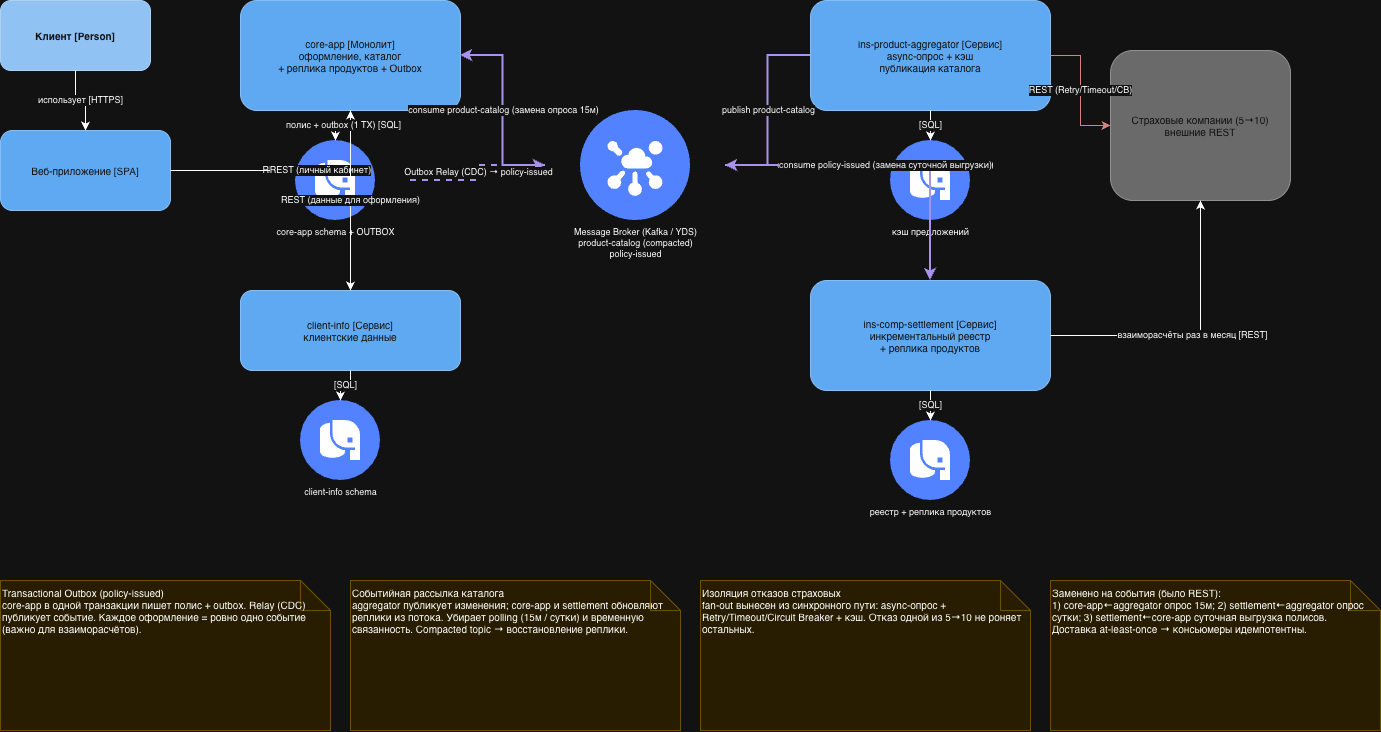

The diagram above was exported from draw.io. Its source (the exported page's mxGraphModel, read from the mxfile embedded in the PNG):
<mxGraphModel dx="1444" dy="1266" grid="0" gridSize="10" guides="1" tooltips="1" connect="1" arrows="1" fold="1" page="1" pageScale="1" pageWidth="1500" pageHeight="820" math="0" shadow="0">
  <root>
    <mxCell id="0" />
    <mxCell id="1" parent="0" />
    <mxCell id="client" parent="1" style="rounded=1;whiteSpace=wrap;html=1;fillColor=#08427b;strokeColor=#052e56;fontColor=#ffffff;fontStyle=1;fontSize=10;" value="Клиент [Person]" vertex="1">
      <mxGeometry height="70" width="150" x="40" y="40" as="geometry" />
    </mxCell>
    <mxCell id="web" parent="1" style="rounded=1;whiteSpace=wrap;html=1;fillColor=#1168bd;strokeColor=#0b4884;fontColor=#ffffff;fontSize=10;" value="Веб-приложение [SPA]" vertex="1">
      <mxGeometry height="80" width="170" x="40" y="170" as="geometry" />
    </mxCell>
    <mxCell id="coreapp" parent="1" style="rounded=1;whiteSpace=wrap;html=1;fillColor=#1168bd;strokeColor=#0b4884;fontColor=#ffffff;fontSize=10;" value="core-app [Монолит]&#10;оформление, каталог&#10;+ реплика продуктов + Outbox" vertex="1">
      <mxGeometry height="110" width="220" x="280" y="40" as="geometry" />
    </mxCell>
    <mxCell id="dbcore" parent="1" style="shape=image;html=1;verticalLabelPosition=bottom;labelBackgroundColor=none;verticalAlign=top;imageAspect=1;image=data:image/svg+xml,(base64 omitted: 740 chars);fontSize=9;" value="core-app schema + OUTBOX" vertex="1">
      <mxGeometry height="80" width="150" x="300" y="180" as="geometry" />
    </mxCell>
    <mxCell id="clientinfo" parent="1" style="rounded=1;whiteSpace=wrap;html=1;fillColor=#1168bd;strokeColor=#0b4884;fontColor=#ffffff;fontSize=10;" value="client-info [Сервис]&#10;клиентские данные" vertex="1">
      <mxGeometry height="80" width="220" x="280" y="330" as="geometry" />
    </mxCell>
    <mxCell id="dbclient" parent="1" style="shape=image;html=1;verticalLabelPosition=bottom;labelBackgroundColor=none;verticalAlign=top;imageAspect=1;image=data:image/svg+xml,(base64 omitted: 740 chars);fontSize=9;" value="client-info schema" vertex="1">
      <mxGeometry height="80" width="150" x="305" y="440" as="geometry" />
    </mxCell>
    <mxCell id="broker" parent="1" style="shape=image;html=1;verticalLabelPosition=bottom;labelBackgroundColor=none;verticalAlign=top;imageAspect=1;image=data:image/svg+xml,(base64 omitted: 4984 chars);fontSize=9;" value="Message Broker (Kafka / YDS)&#10;product-catalog (compacted)&#10;policy-issued" vertex="1">
      <mxGeometry height="110" width="180" x="585" y="150" as="geometry" />
    </mxCell>
    <mxCell id="aggregator" parent="1" style="rounded=1;whiteSpace=wrap;html=1;fillColor=#1168bd;strokeColor=#0b4884;fontColor=#ffffff;fontSize=10;" value="ins-product-aggregator [Сервис]&#10;async-опрос + кэш&#10;публикация каталога" vertex="1">
      <mxGeometry height="110" width="240" x="850" y="40" as="geometry" />
    </mxCell>
    <mxCell id="dbagg" parent="1" style="shape=image;html=1;verticalLabelPosition=bottom;labelBackgroundColor=none;verticalAlign=top;imageAspect=1;image=data:image/svg+xml,(base64 omitted: 740 chars);fontSize=9;" value="кэш предложений" vertex="1">
      <mxGeometry height="80" width="180" x="880" y="180" as="geometry" />
    </mxCell>
    <mxCell id="settlement" parent="1" style="rounded=1;whiteSpace=wrap;html=1;fillColor=#1168bd;strokeColor=#0b4884;fontColor=#ffffff;fontSize=10;" value="ins-comp-settlement [Сервис]&#10;инкрементальный реестр&#10;+ реплика продуктов" vertex="1">
      <mxGeometry height="110" width="240" x="850" y="320" as="geometry" />
    </mxCell>
    <mxCell id="dbsettle" parent="1" style="shape=image;html=1;verticalLabelPosition=bottom;labelBackgroundColor=none;verticalAlign=top;imageAspect=1;image=data:image/svg+xml,(base64 omitted: 740 chars);fontSize=9;" value="реестр + реплика продуктов" vertex="1">
      <mxGeometry height="80" width="180" x="880" y="460" as="geometry" />
    </mxCell>
    <mxCell id="insurers" parent="1" style="rounded=1;whiteSpace=wrap;html=1;fillColor=#999999;strokeColor=#6b6b6b;fontColor=#ffffff;fontSize=10;" value="Страховые компании (5→10)&#10;внешние REST" vertex="1">
      <mxGeometry height="150" width="180" x="1150" y="90" as="geometry" />
    </mxCell>
    <mxCell id="n1" parent="1" style="shape=note;whiteSpace=wrap;html=1;fillColor=#fff2cc;strokeColor=#d6b656;align=left;fontSize=10;verticalAlign=top;" value="Transactional Outbox (policy-issued)&#10;core-app в одной транзакции пишет полис + outbox. Relay (CDC) публикует событие. Каждое оформление = ровно одно событие (важно для взаиморасчётов)." vertex="1">
      <mxGeometry height="150" width="330" x="40" y="620" as="geometry" />
    </mxCell>
    <mxCell id="n2" parent="1" style="shape=note;whiteSpace=wrap;html=1;fillColor=#fff2cc;strokeColor=#d6b656;align=left;fontSize=10;verticalAlign=top;" value="Событийная рассылка каталога&#10;aggregator публикует изменения; core-app и settlement обновляют реплики из потока. Убирает polling (15м / сутки) и временную связанность. Compacted topic → восстановление реплики." vertex="1">
      <mxGeometry height="150" width="330" x="390" y="620" as="geometry" />
    </mxCell>
    <mxCell id="n3" parent="1" style="shape=note;whiteSpace=wrap;html=1;fillColor=#fff2cc;strokeColor=#d6b656;align=left;fontSize=10;verticalAlign=top;" value="Изоляция отказов страховых&#10;fan-out вынесен из синхронного пути: async-опрос + Retry/Timeout/Circuit Breaker + кэш. Отказ одной из 5→10 не роняет остальных." vertex="1">
      <mxGeometry height="150" width="330" x="740" y="620" as="geometry" />
    </mxCell>
    <mxCell id="n4" parent="1" style="shape=note;whiteSpace=wrap;html=1;fillColor=#fff2cc;strokeColor=#d6b656;align=left;fontSize=10;verticalAlign=top;" value="Заменено на события (было REST):&#10;1) core-app←aggregator опрос 15м; 2) settlement←aggregator опрос сутки; 3) settlement←core-app суточная выгрузка полисов.&#10;Доставка at-least-once → консьюмеры идемпотентны." vertex="1">
      <mxGeometry height="150" width="330" x="1090" y="620" as="geometry" />
    </mxCell>
    <mxCell id="a" edge="1" parent="1" source="client" style="edgeStyle=orthogonalEdgeStyle;rounded=0;html=1;fontSize=9;" target="web" value="использует [HTTPS]">
      <mxGeometry relative="1" as="geometry" />
    </mxCell>
    <mxCell id="b" edge="1" parent="1" source="web" style="edgeStyle=orthogonalEdgeStyle;rounded=0;html=1;fontSize=9;" target="coreapp" value="REST/HTTPS">
      <mxGeometry relative="1" as="geometry" />
    </mxCell>
    <mxCell id="c" edge="1" parent="1" source="web" style="edgeStyle=orthogonalEdgeStyle;rounded=0;html=1;fontSize=9;" target="clientinfo" value="REST (личный кабинет)">
      <mxGeometry relative="1" as="geometry" />
    </mxCell>
    <mxCell id="d" edge="1" parent="1" source="coreapp" style="edgeStyle=orthogonalEdgeStyle;rounded=0;html=1;fontSize=9;" target="clientinfo" value="REST (данные для оформления)">
      <mxGeometry relative="1" as="geometry" />
    </mxCell>
    <mxCell id="e" edge="1" parent="1" source="coreapp" style="edgeStyle=orthogonalEdgeStyle;rounded=0;html=1;fontSize=9;" target="dbcore" value="полис + outbox (1 TX) [SQL]">
      <mxGeometry relative="1" as="geometry" />
    </mxCell>
    <mxCell id="f" edge="1" parent="1" source="clientinfo" style="edgeStyle=orthogonalEdgeStyle;rounded=0;html=1;fontSize=9;" target="dbclient" value="[SQL]">
      <mxGeometry relative="1" as="geometry" />
    </mxCell>
    <mxCell id="g" edge="1" parent="1" source="aggregator" style="edgeStyle=orthogonalEdgeStyle;rounded=0;html=1;fontSize=9;strokeColor=#b85450;" target="insurers" value="REST (Retry/Timeout/CB)">
      <mxGeometry relative="1" as="geometry" />
    </mxCell>
    <mxCell id="h" edge="1" parent="1" source="aggregator" style="edgeStyle=orthogonalEdgeStyle;rounded=0;html=1;fontSize=9;" target="dbagg" value="[SQL]">
      <mxGeometry relative="1" as="geometry" />
    </mxCell>
    <mxCell id="i" edge="1" parent="1" source="aggregator" style="edgeStyle=orthogonalEdgeStyle;rounded=0;html=1;fontSize=9;strokeColor=#6b4fbb;strokeWidth=2;" target="broker" value="publish product-catalog">
      <mxGeometry relative="1" as="geometry" />
    </mxCell>
    <mxCell id="j" edge="1" parent="1" source="broker" style="edgeStyle=orthogonalEdgeStyle;rounded=0;html=1;fontSize=9;strokeColor=#6b4fbb;strokeWidth=2;" target="coreapp" value="consume product-catalog (замена опроса 15м)">
      <mxGeometry relative="1" as="geometry" />
    </mxCell>
    <mxCell id="k" edge="1" parent="1" source="broker" style="edgeStyle=orthogonalEdgeStyle;rounded=0;html=1;fontSize=9;strokeColor=#6b4fbb;strokeWidth=2;" target="settlement" value="consume product-catalog (замена суточного опроса)">
      <mxGeometry relative="1" as="geometry" />
    </mxCell>
    <mxCell id="l" edge="1" parent="1" source="dbcore" style="edgeStyle=orthogonalEdgeStyle;rounded=0;html=1;fontSize=9;strokeColor=#6b4fbb;strokeWidth=2;dashed=1;" target="broker" value="Outbox Relay (CDC) → policy-issued">
      <mxGeometry relative="1" as="geometry" />
    </mxCell>
    <mxCell id="m" edge="1" parent="1" source="broker" style="edgeStyle=orthogonalEdgeStyle;rounded=0;html=1;fontSize=9;strokeColor=#6b4fbb;strokeWidth=2;" target="settlement" value="consume policy-issued (замена суточной выгрузки)">
      <mxGeometry relative="1" as="geometry" />
    </mxCell>
    <mxCell id="n" edge="1" parent="1" source="settlement" style="edgeStyle=orthogonalEdgeStyle;rounded=0;html=1;fontSize=9;" target="dbsettle" value="[SQL]">
      <mxGeometry relative="1" as="geometry" />
    </mxCell>
    <mxCell id="o" edge="1" parent="1" source="settlement" style="edgeStyle=orthogonalEdgeStyle;rounded=0;html=1;fontSize=9;" target="insurers" value="взаиморасчёты раз в месяц [REST]">
      <mxGeometry relative="1" as="geometry" />
    </mxCell>
  </root>
</mxGraphModel>